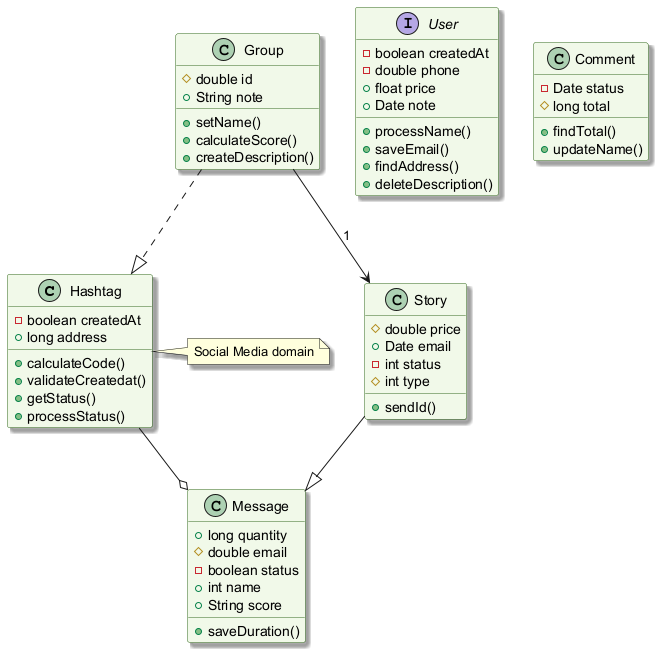

The diagram above was rendered by PlantUML. Its source (embedded in the PNG):
@startuml
skinparam backgroundColor #FFFFFF
skinparam classBackgroundColor #F1F8E9
skinparam classBorderColor #33691E
skinparam shadowing true
class Hashtag {
  -boolean createdAt
  +long address
  +calculateCode()
  +validateCreatedat()
  +getStatus()
  +processStatus()
}
class Message {
  +long quantity
  #double email
  -boolean status
  +int name
  +String score
  +saveDuration()
}
interface User {
  -boolean createdAt
  -double phone
  +float price
  +Date note
  +processName()
  +saveEmail()
  +findAddress()
  +deleteDescription()
}
class Comment {
  -Date status
  #long total
  +findTotal()
  +updateName()
}
class Story {
  #double price
  +Date email
  -int status
  #int type
  +sendId()
}
class Group {
  #double id
  +String note
  +setName()
  +calculateScore()
  +createDescription()
}
Hashtag --o Message
Story --|> Message
Group --> Story : "1"
Group ..|> Hashtag
note right of Hashtag : Social Media domain
@enduml